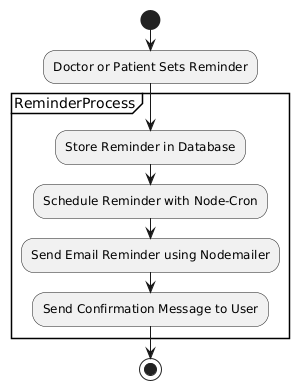

The diagram above was rendered by PlantUML. Its source (embedded in the PNG):
@startuml
' --- ACTIVITY DIAGRAM FOR REMINDER SERVICE WITH NODE-CRON AND NODEMAILER ---

start

:Doctor or Patient Sets Reminder;

partition ReminderProcess {
  :Store Reminder in Database;
  :Schedule Reminder with Node-Cron;
  :Send Email Reminder using Nodemailer;
  :Send Confirmation Message to User;
}

stop
@enduml